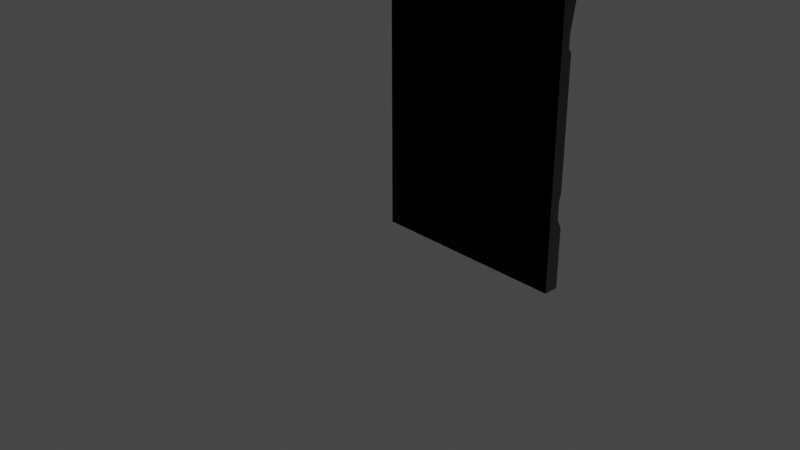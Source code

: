 # Source: WallHalf.blend  (saved by Blender 3.1.7; exported with 4.5.12 LTS)
import bpy
from mathutils import Matrix  # noqa: F401  (used for matrix-valued properties, if any)

bpy.ops.wm.read_factory_settings(use_empty=True)
scene = bpy.context.scene
scene.name = 'Scene'

# ---- collections
col_collection = bpy.data.collections.new('Collection'); scene.collection.children.link(col_collection)

# ---- images (referenced by path relative to the original .blend; pixels are not part of the script)
import os
ASSET_DIR = os.environ.get("B2B_ASSET_DIR", "")  # directory of the original .blend (textures are referenced by path, not embedded)
HERE = os.path.dirname(os.path.abspath(__file__))  # packed textures are extracted next to this script under _unpacked/

def load_image(name, relpath, width, height, colorspace="sRGB"):
    """Load a texture the original file referenced (path relative to the .blend, or extracted next to this script)."""
    p = next((c for c in (os.path.join(HERE, relpath), os.path.join(ASSET_DIR, relpath)) if relpath and os.path.exists(c)), "")
    if p:
        img = bpy.data.images.load(p, check_existing=True)
        img.name = name
    else:  # same state as the original file: an image datablock whose file is absent (Cycles renders it pink)
        img = bpy.data.images.new(name, width, height)
        img.source = "FILE"
        img.filepath = "//" + (relpath or name)
    img.colorspace_settings.name = colorspace
    return img
img_wall_multiset_normal_png = load_image('Wall multiset_Normal.png', 'Wall multiset_Normal.png', 1024, 1024, 'sRGB')
img_wall_multiset_maskmap_png = load_image('Wall multiset_Maskmap.png', 'Wall multiset_Maskmap.png', 1024, 1024, 'sRGB')
img_wall_multiset_diffuse_png = load_image('Wall multiset_Diffuse.png', 'Wall multiset_Diffuse.png', 1024, 1024, 'sRGB')

# ---- materials (node trees are filled in below, after node groups)
mat_wall_1_002 = bpy.data.materials.new('wall 1.002')
mat_wall_1_002.use_transparent_shadow = False
mat_wall_1_002.diffuse_color = (0.588, 0.588, 0.588, 1.0)
mat_wall_1_002.roughness = 0.8586
mat_wall_1_002.specular_intensity = 0.0
mat_wall_1_002.metallic = 1.0

# ---- material node trees
mat_wall_1_002.use_nodes = True; mat_wall_1_002.node_tree.nodes.clear()
_N = mat_wall_1_002.node_tree.nodes; _L = mat_wall_1_002.node_tree.links
n0 = _N.new('ShaderNodeBsdfPrincipled'); n0.name = 'Principled BSDF'; n0.location = (79, 688)
n0.distribution = 'GGX'
n0.subsurface_method = 'RANDOM_WALK_SKIN'
n0.inputs[3].default_value = 1.45
n0.inputs[13].default_value = 0.0
n0.inputs[27].default_value = (0.0, 0.0, 0.0, 1.0)
n1 = _N.new('ShaderNodeOutputMaterial'); n1.name = 'Material Output'; n1.location = (369, 688)
n2 = _N.new('ShaderNodeNormalMap'); n2.name = 'Normal Map'; n2.location = (-118, 167)
n2.label = 'Normal/Map'
n2.inputs[0].default_value = 0.3
n3 = _N.new('ShaderNodeTexImage'); n3.name = 'Image Texture.001'; n3.location = (-412, 193)
n3.image = img_wall_multiset_normal_png
n4 = _N.new('ShaderNodeSeparateColor'); n4.name = 'Separate RGB'; n4.location = (-350, 605)
n5 = _N.new('ShaderNodeTexImage'); n5.name = 'Image Texture.002'; n5.location = (-676, 501)
n5.image = img_wall_multiset_maskmap_png
n6 = _N.new('ShaderNodeInvert'); n6.name = 'Invert'; n6.location = (-173, 404)
n7 = _N.new('ShaderNodeTexImage'); n7.name = 'Image Texture'; n7.location = (-478, 942)
n7.image = img_wall_multiset_diffuse_png
n8 = _N.new('ShaderNodeMix'); n8.name = 'Mix'; n8.location = (-145, 828)
n8.data_type = 'RGBA'
n8.blend_type = 'MULTIPLY'
n8.inputs[0].default_value = 1.0
_L.new(n0.outputs[0], n1.inputs[0])
_L.new(n2.outputs[0], n0.inputs[5])
_L.new(n8.outputs[2], n0.inputs[0])
_L.new(n3.outputs[0], n2.inputs[1])
_L.new(n5.outputs[0], n4.inputs[0])
_L.new(n4.outputs[0], n0.inputs[1])
_L.new(n5.outputs[1], n6.inputs[1])
_L.new(n6.outputs[0], n0.inputs[2])
_L.new(n7.outputs[0], n8.inputs[6])
_L.new(n4.outputs[1], n8.inputs[7])
n1.is_active_output = True

# ---- world
world_world = bpy.data.worlds.new('World'); scene.world = world_world
world_world.use_nodes = True; world_world.node_tree.nodes.clear()
_N = world_world.node_tree.nodes; _L = world_world.node_tree.links
n0 = _N.new('ShaderNodeOutputWorld'); n0.name = 'World Output'; n0.location = (300, 300)
n1 = _N.new('ShaderNodeBackground'); n1.name = 'Background'; n1.location = (10, 300)
n1.inputs[0].default_value = (0.05088, 0.05088, 0.05088, 1.0)
_L.new(n1.outputs[0], n0.inputs[0])
n0.is_active_output = True
world_world.color = (0.05088, 0.05088, 0.05088)
world_world.use_sun_shadow = False
world_world.sun_shadow_jitter_overblur = 0.0

# ---- cameras
cam_camera = bpy.data.cameras.new('Camera')
cam_camera.clip_end = 100.0
cam_camera.ortho_scale = 7.314

# ---- lights
light_light = bpy.data.lights.new('Light', 'POINT')
light_light.transmission_factor = 0.0
light_light.energy = 1000.0
light_light.shadow_soft_size = 0.1
light_light.shadow_maximum_resolution = 0.006
light_light.use_absolute_resolution = True

# ---- meshes
me_mesh_004 = bpy.data.meshes.new('Mesh.004')
me_mesh_004.from_pydata([(200.0, -2.425e-05, -5.661), (0.0, -2.425e-05, -5.661), (0.0, 60.03, -5.661), (200.0, 60.03, -5.661), (0.0, 69.95, -0.9888), (200.0, 69.95, -0.9888), (0.0, 87.63, -0.9888), (200.0, 87.63, -0.9888), (0.0, 95.06, -3.064), (200.0, 95.06, -3.064), (0.0, 219.8, -3.064), (200.0, 219.8, -3.064), (0.0, 224.0, 1.863e-07), (200.0, 224.0, -3.483e-05), (0.0, 236.0, 1.863e-07), (200.0, 236.0, -3.483e-05), (0.0, 266.2, -5.661), (200.0, 266.2, -5.661), (0.0, 400.0, -5.661), (200.0, 400.0, -5.661), (200.0, -2.425e-05, 9.339), (0.0, -2.425e-05, 9.339), (0.0, 60.03, 9.339), (200.0, 60.03, 9.339), (0.0, 69.95, 9.339), (200.0, 69.95, 9.339), (0.0, 87.63, 9.339), (200.0, 87.63, 9.339), (0.0, 95.06, 9.339), (200.0, 95.06, 9.339), (0.0, 219.8, 9.339), (200.0, 219.8, 9.339), (0.0, 224.0, 9.339), (200.0, 224.0, 9.339), (0.0, 236.0, 9.339), (200.0, 236.0, 9.339), (0.0, 266.2, 9.339), (200.0, 266.2, 9.339), (0.0, 400.0, 9.339), (200.0, 400.0, 9.339), (0.0, -2.425e-05, 9.339), (0.0, 400.0, 9.339), (200.0, -2.425e-05, 9.339), (200.0, 400.0, 9.339)], [], [(1, 2, 3, 0), (2, 4, 5, 3), (4, 6, 7, 5), (6, 8, 9, 7), (8, 10, 11, 9), (10, 12, 13, 11), (12, 14, 15, 13), (14, 16, 17, 15), (16, 18, 19, 17), (1, 0, 20, 21), (2, 1, 21, 22), (0, 3, 23, 20), (4, 2, 22, 24), (3, 5, 25, 23), (6, 4, 24, 26), (5, 7, 27, 25), (8, 6, 26, 28), (7, 9, 29, 27), (10, 8, 28, 30), (9, 11, 31, 29), (12, 10, 30, 32), (11, 13, 33, 31), (14, 12, 32, 34), (13, 15, 35, 33), (16, 14, 34, 36), (15, 17, 37, 35), (18, 16, 36, 38), (19, 18, 38, 39), (17, 19, 39, 37), (40, 42, 43, 41)])
me_mesh_004.polygons.foreach_set('use_smooth', [True] * 30)
_k = set([(0, 1), (0, 3), (0, 20), (1, 2), (1, 21), (2, 3), (2, 4), (3, 5), (4, 5), (4, 6), (5, 7), (6, 7), (6, 8), (7, 9), (8, 9), (8, 10), (9, 11), (10, 11), (10, 12), (11, 13), (12, 13), (12, 14), (13, 15), (14, 15), (14, 16), (15, 17), (16, 17), (16, 18), (17, 19), (18, 19), (18, 38), (19, 39)])
me_mesh_004.attributes.new('sharp_edge', 'BOOLEAN', 'EDGE').data.foreach_set('value', [ (min(e.vertices), max(e.vertices)) in _k for e in me_mesh_004.edges])
_uv = me_mesh_004.uv_layers.new(name='UVChannel_1')
_uv.uv.foreach_set('vector', [0.8282, 0.335, 0.8282, 0.2853, 0.9935, 0.2853, 0.9935, 0.335, 0.8282, 0.2853, 0.8282, 0.2771, 0.9935, 0.2771, 0.9935, 0.2853, 0.8282, 0.2771, 0.8282, 0.2625, 0.9935, 0.2625, 0.9935, 0.2771, 0.8282, 0.2625, 0.8282, 0.2564, 0.9935, 0.2564, 0.9935, 0.2625, 0.8282, 0.2564, 0.8282, 0.1532, 0.9935, 0.1532, 0.9935, 0.2564, 0.8282, 0.1532, 0.8282, 0.1497, 0.9935, 0.1497, 0.9935, 0.1532, 0.8282, 0.1497, 0.8282, 0.1399, 0.9935, 0.1399, 0.9935, 0.1497, 0.8282, 0.1399, 0.8282, 0.1149, 0.9935, 0.1149, 0.9935, 0.1399, 0.8282, 0.1149, 0.8282, 0.004273, 0.9935, 0.004273, 0.9935, 0.1149, -0.565, 0.8382, -0.3361, 0.8382, -0.3361, 0.8553, -0.565, 0.8553, -0.6348, 0.7163, -0.6333, 0.6671, -0.621, 0.6675, -0.6225, 0.7167, -0.6203, 0.6673, -0.6203, 0.7165, -0.6326, 0.7165, -0.6326, 0.6673, -0.6312, 0.7246, -0.6348, 0.7163, -0.6225, 0.7167, -0.6227, 0.7248, -0.6203, 0.7165, -0.6241, 0.7246, -0.6326, 0.7246, -0.6326, 0.7165, -0.6316, 0.7391, -0.6312, 0.7246, -0.6227, 0.7248, -0.6231, 0.7392, -0.6241, 0.7246, -0.6241, 0.7391, -0.6326, 0.7391, -0.6326, 0.7246, -0.6333, 0.7452, -0.6316, 0.7391, -0.6231, 0.7392, -0.6231, 0.7452, -0.6241, 0.7391, -0.6224, 0.7452, -0.6326, 0.7452, -0.6326, 0.7391, -0.6333, 0.8475, -0.6333, 0.7452, -0.6231, 0.7452, -0.6231, 0.8475, -0.6224, 0.7452, -0.6224, 0.8475, -0.6326, 0.8475, -0.6326, 0.7452, -0.6307, 0.851, -0.6333, 0.8475, -0.6231, 0.8475, -0.6231, 0.8509, -0.6224, 0.8475, -0.6249, 0.851, -0.6326, 0.851, -0.6326, 0.8475, -0.6304, 0.8608, -0.6307, 0.851, -0.6231, 0.8509, -0.6228, 0.8606, -0.6249, 0.851, -0.6249, 0.8608, -0.6326, 0.8608, -0.6326, 0.851, -0.6343, 0.8856, -0.6304, 0.8608, -0.6228, 0.8606, -0.622, 0.8855, -0.6249, 0.8608, -0.6203, 0.8856, -0.6326, 0.8856, -0.6326, 0.8608, -0.6342, 0.9952, -0.6343, 0.8856, -0.622, 0.8855, -0.622, 0.9952, -0.3361, 0.8553, -0.565, 0.8553, -0.565, 0.8382, -0.3361, 0.8382, -0.6203, 0.8856, -0.6203, 0.9952, -0.6326, 0.9952, -0.6326, 0.8856, 0.8311, 0.6687, 0.9946, 0.6687, 0.9946, 0.9956, 0.8311, 0.9956])
_ca = me_mesh_004.color_attributes.new('Col', 'BYTE_COLOR', 'CORNER')
_ca.data.foreach_set('color', [0.01229, 0.3185, 0.0, 1.0, 0.01229, 0.3185, 0.0, 1.0, 0.01229, 0.3185, 0.0, 1.0, 0.01229, 0.3185, 0.0, 1.0, 0.01229, 0.3185, 0.0, 1.0, 0.01229, 0.3185, 0.0, 1.0, 0.01229, 0.3185, 0.0, 1.0, 0.01229, 0.3185, 0.0, 1.0, 0.01229, 0.3185, 0.0, 1.0, 0.01229, 0.3185, 0.0, 1.0, 0.01229, 0.3185, 0.0, 1.0, 0.01229, 0.3185, 0.0, 1.0, 0.01229, 0.3185, 0.0, 1.0, 0.01229, 0.3185, 0.0, 1.0, 0.01229, 0.3185, 0.0, 1.0, 0.01229, 0.3185, 0.0, 1.0, 0.01229, 0.3185, 0.0, 1.0, 0.01229, 0.3185, 0.0, 1.0, 0.01229, 0.3185, 0.0, 1.0, 0.01229, 0.3185, 0.0, 1.0, 0.01229, 0.3185, 0.0, 1.0, 0.01229, 0.3185, 0.0, 1.0, 0.01229, 0.3185, 0.0, 1.0, 0.01229, 0.3185, 0.0, 1.0, 0.01229, 0.3185, 0.0, 1.0, 0.01229, 0.3185, 0.0, 1.0, 0.01229, 0.3185, 0.0, 1.0, 0.01229, 0.3185, 0.0, 1.0, 0.01229, 0.3185, 0.0, 1.0, 0.01229, 0.3185, 0.0, 1.0, 0.01229, 0.3185, 0.0, 1.0, 0.01229, 0.3185, 0.0, 1.0, 0.01229, 0.3185, 0.0, 1.0, 0.01229, 0.3185, 0.0, 1.0, 0.01229, 0.3185, 0.0, 1.0, 0.01229, 0.3185, 0.0, 1.0, 0.01229, 0.3185, 0.0, 1.0, 0.01229, 0.3185, 0.0, 1.0, 0.01229, 0.3185, 0.0, 1.0, 0.01229, 0.3185, 0.0, 1.0, 0.01229, 0.3185, 0.0, 1.0, 0.01229, 0.3185, 0.0, 1.0, 0.01229, 0.3185, 0.0, 1.0, 0.01229, 0.3185, 0.0, 1.0, 0.01229, 0.3185, 0.0, 1.0, 0.01229, 0.3185, 0.0, 1.0, 0.01229, 0.3185, 0.0, 1.0, 0.01229, 0.3185, 0.0, 1.0, 0.01229, 0.3185, 0.0, 1.0, 0.01229, 0.3185, 0.0, 1.0, 0.01229, 0.3185, 0.0, 1.0, 0.01229, 0.3185, 0.0, 1.0, 0.01229, 0.3185, 0.0, 1.0, 0.01229, 0.3185, 0.0, 1.0, 0.01229, 0.3185, 0.0, 1.0, 0.01229, 0.3185, 0.0, 1.0, 0.01229, 0.3185, 0.0, 1.0, 0.01229, 0.3185, 0.0, 1.0, 0.01229, 0.3185, 0.0, 1.0, 0.01229, 0.3185, 0.0, 1.0, 0.01229, 0.3185, 0.0, 1.0, 0.01229, 0.3185, 0.0, 1.0, 0.01229, 0.3185, 0.0, 1.0, 0.01229, 0.3185, 0.0, 1.0, 0.01229, 0.3185, 0.0, 1.0, 0.01229, 0.3185, 0.0, 1.0, 0.01229, 0.3185, 0.0, 1.0, 0.01229, 0.3185, 0.0, 1.0, 0.01229, 0.3185, 0.0, 1.0, 0.01229, 0.3185, 0.0, 1.0, 0.01229, 0.3185, 0.0, 1.0, 0.01229, 0.3185, 0.0, 1.0, 0.01229, 0.3185, 0.0, 1.0, 0.01229, 0.3185, 0.0, 1.0, 0.01229, 0.3185, 0.0, 1.0, 0.01229, 0.3185, 0.0, 1.0, 0.01229, 0.3185, 0.0, 1.0, 0.01229, 0.3185, 0.0, 1.0, 0.01229, 0.3185, 0.0, 1.0, 0.01229, 0.3185, 0.0, 1.0, 0.01229, 0.3185, 0.0, 1.0, 0.01229, 0.3185, 0.0, 1.0, 0.01229, 0.3185, 0.0, 1.0, 0.01229, 0.3185, 0.0, 1.0, 0.01229, 0.3185, 0.0, 1.0, 0.01229, 0.3185, 0.0, 1.0, 0.01229, 0.3185, 0.0, 1.0, 0.01229, 0.3185, 0.0, 1.0, 0.01229, 0.3185, 0.0, 1.0, 0.01229, 0.3185, 0.0, 1.0, 0.01229, 0.3185, 0.0, 1.0, 0.01229, 0.3185, 0.0, 1.0, 0.01229, 0.3185, 0.0, 1.0, 0.01229, 0.3185, 0.0, 1.0, 0.01229, 0.3185, 0.0, 1.0, 0.01229, 0.3185, 0.0, 1.0, 0.01229, 0.3185, 0.0, 1.0, 0.01229, 0.3185, 0.0, 1.0, 0.01229, 0.3185, 0.0, 1.0, 0.01229, 0.3185, 0.0, 1.0, 0.01229, 0.3185, 0.0, 1.0, 0.01229, 0.3185, 0.0, 1.0, 0.01229, 0.3185, 0.0, 1.0, 0.01229, 0.3185, 0.0, 1.0, 0.01229, 0.3185, 0.0, 1.0, 0.01229, 0.3185, 0.0, 1.0, 0.01229, 0.3185, 0.0, 1.0, 0.01229, 0.3185, 0.0, 1.0, 0.01229, 0.3185, 0.0, 1.0, 0.01229, 0.3185, 0.0, 1.0, 0.01229, 0.3185, 0.0, 1.0, 0.01229, 0.3185, 0.0, 1.0, 0.01229, 0.3185, 0.0, 1.0, 0.01229, 0.3185, 0.0, 1.0, 0.01229, 0.3185, 0.0, 1.0, 0.01229, 0.3185, 0.0, 1.0, 0.7605, 0.0, 0.0, 1.0, 0.7605, 0.0, 0.0, 1.0, 0.7605, 0.0, 0.0, 1.0, 0.7605, 0.0, 0.0, 1.0])
me_mesh_004.materials.append(mat_wall_1_002)
me_mesh_004.use_remesh_fix_poles = True
me_mesh_004.use_remesh_preserve_attributes = False
me_mesh_004.update()
me_mesh_004.normals_split_custom_set([tuple(v) for v in zip(*[iter([-1.728e-07, 0.0, -1.0, -1.728e-07, 0.0, -1.0, -1.728e-07, 0.0, -1.0, -1.728e-07, 0.0, -1.0, -1.566e-07, 0.4262, -0.9046, -1.566e-07, 0.4262, -0.9046, -1.566e-07, 0.4262, -0.9046, -1.566e-07, 0.4262, -0.9046, -1.743e-07, 0.0, -1.0, -1.743e-07, 0.0, -1.0, -1.743e-07, 0.0, -1.0, -1.743e-07, 0.0, -1.0, -1.673e-07, -0.2687, -0.9632, -1.673e-07, -0.2687, -0.9632, -1.673e-07, -0.2687, -0.9632, -1.673e-07, -0.2687, -0.9632, -1.761e-07, 0.0, -1.0, -1.761e-07, 0.0, -1.0, -1.761e-07, 0.0, -1.0, -1.761e-07, 0.0, -1.0, -1.419e-07, 0.5863, -0.8101, -1.419e-07, 0.5863, -0.8101, -1.419e-07, 0.5863, -0.8101, -1.419e-07, 0.5863, -0.8101, -1.751e-07, 0.0, -1.0, -1.751e-07, 0.0, -1.0, -1.751e-07, 0.0, -1.0, -1.751e-07, 0.0, -1.0, -1.711e-07, -0.184, -0.9829, -1.711e-07, -0.184, -0.9829, -1.711e-07, -0.184, -0.9829, -1.711e-07, -0.184, -0.9829, -1.734e-07, 0.0, -1.0, -1.734e-07, 0.0, -1.0, -1.734e-07, 0.0, -1.0, -1.734e-07, 0.0, -1.0, 0.0, -1.0, 0.0, 0.0, -1.0, 0.0, 0.0, -1.0, 0.0, 0.0, -1.0, 0.0, -1.0, 0.0, 0.0, -1.0, 0.0, 0.0, -1.0, 0.0, 0.0, -1.0, 0.0, 0.0, 1.0, 0.0, 0.0, 1.0, -8.135e-07, 0.0, 1.0, -9.72e-07, 0.0, 1.0, 0.0, 0.0, -1.0, 0.0, 0.0, -1.0, 0.0, 0.0, -1.0, 0.0, 0.0, -1.0, 0.0, 0.0, 1.0, -8.135e-07, 0.0, 1.0, -1.091e-06, 0.0, 1.0, -9.72e-07, 0.0, 1.0, -9.72e-07, 0.0, -1.0, 0.0, 0.0, -1.0, 0.0, 0.0, -1.0, 0.0, 0.0, -1.0, 0.0, 0.0, 1.0, -1.091e-06, 0.0, 1.0, -1.559e-06, 0.0, 1.0, -1.444e-06, 0.0, 1.0, -9.72e-07, 0.0, -1.0, 0.0, 0.0, -1.0, 0.0, 0.0, -1.0, 0.0, 0.0, -1.0, 0.0, 0.0, 1.0, -1.559e-06, 0.0, 1.0, -1.307e-06, 0.0, 1.0, -1.444e-06, 0.0, 1.0, -1.444e-06, 0.0, -1.0, 0.0, 0.0, -1.0, 0.0, 0.0, -1.0, 0.0, 0.0, -1.0, 0.0, 0.0, 1.0, -1.307e-06, 0.0, 1.0, 9.958e-07, 0.0, 1.0, 1.326e-06, 0.0, 1.0, -1.444e-06, 0.0, -1.0, 0.0, 0.0, -1.0, 0.0, 0.0, -1.0, 0.0, 0.0, -1.0, 0.0, 0.0, 1.0, 9.958e-07, 0.0, 1.0, 1.547e-06, 0.0, 1.0, 1.326e-06, 0.0, 1.0, 1.326e-06, 0.0, -1.0, 0.0, 0.0, -1.0, 0.0, 0.0, -1.0, 0.0, 0.0, -1.0, 0.0, 0.0, 1.0, 1.547e-06, 0.0, 1.0, 3.502e-07, 0.0, 1.0, 3.317e-07, 0.0, 1.0, 1.326e-06, 0.0, -1.0, 0.0, 0.0, -1.0, 0.0, 0.0, -1.0, 0.0, 0.0, -1.0, 0.0, 0.0, 1.0, 3.502e-07, 0.0, 1.0, 3.11e-07, 0.0, 1.0, 3.317e-07, 0.0, 1.0, 3.317e-07, 0.0, -1.0, 0.0, 0.0, -1.0, 0.0, 0.0, -1.0, 0.0, 0.0, -1.0, 0.0, 0.0, 0.0, 1.0, 0.0, 0.0, 1.0, 0.0, 0.0, 1.0, 0.0, 0.0, 1.0, 0.0, 1.0, 3.11e-07, 0.0, 1.0, 0.0, 0.0, 1.0, 0.0, 0.0, 1.0, 3.317e-07, 0.0, 8.545e-08, 0.0, 1.0, 8.545e-08, 0.0, 1.0, 8.545e-08, 0.0, 1.0, 8.545e-08, 0.0, 1.0])] * 3)])

# ---- objects
ob_light = bpy.data.objects.new('Light', light_light)
ob_camera = bpy.data.objects.new('Camera', cam_camera)
ob_wall_2_half = bpy.data.objects.new('Wall 2 half', me_mesh_004)

# ---- transforms, parenting, visibility, modifiers, constraints
ob_light.location = (4.076, 1.005, 5.904)
ob_light.rotation_euler = (0.6503, 0.05522, 1.866)
ob_light.lock_rotations_4d = False
ob_light.empty_display_type = 'ARROWS'
ob_light.color = (0.0, 0.0, 0.0, 0.0)
ob_light.lineart.crease_threshold = 0.0
ob_camera.location = (7.359, -6.926, 4.958)
ob_camera.rotation_euler = (1.109, 0.0, 0.8149)
ob_camera.lock_rotations_4d = False
ob_camera.empty_display_type = 'ARROWS'
ob_camera.color = (0.0, 0.0, 0.0, 0.0)
ob_camera.display_type = 'WIRE'
ob_camera.lineart.crease_threshold = 0.0
ob_wall_2_half.location = (0.0, 0.0, 0.0)
ob_wall_2_half.rotation_euler = (1.571, -0.0, 0.0)
ob_wall_2_half.scale = (0.01, 0.01, 0.01)
ob_wall_2_half.color = (0.8, 0.8, 0.8, 1.0)

# ---- collection membership
col_collection.objects.link(ob_light)
col_collection.objects.link(ob_camera)
col_collection.objects.link(ob_wall_2_half)

# ---- scene / render settings (as saved in the file)
scene.camera = ob_camera
scene.frame_start = 1; scene.frame_end = 250; scene.frame_set(1)
scene.render.engine = 'BLENDER_EEVEE_NEXT'
scene.render.fps = 30
scene.cycles.sampling_pattern = 'TABULATED_SOBOL'
scene.cycles.use_light_tree = False
scene.view_settings.view_transform = 'Filmic'
bpy.context.view_layer.update()
